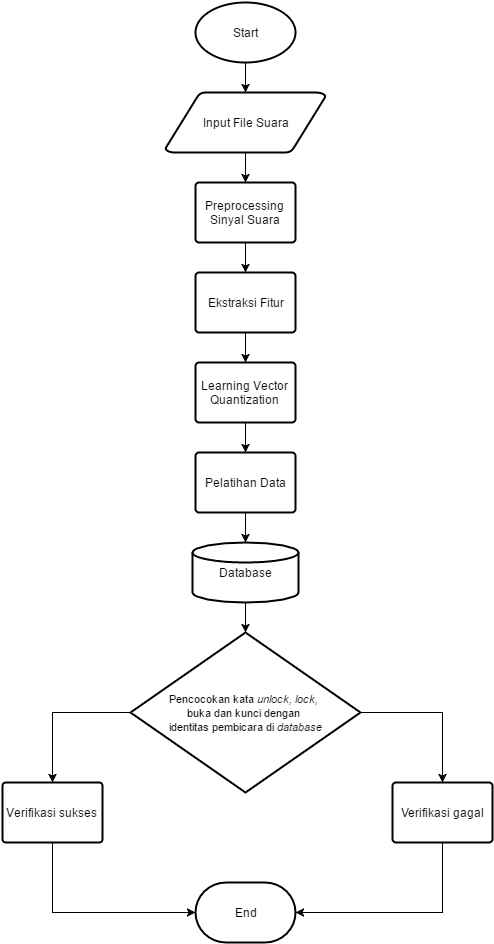

The diagram above was exported from draw.io. Its source (the exported page's mxGraphModel, read from the mxfile embedded in the PNG):
<mxGraphModel dx="880" dy="502" grid="1" gridSize="10" guides="1" tooltips="1" connect="1" arrows="1" fold="1" page="1" pageScale="1" pageWidth="826" pageHeight="1169" background="#ffffff" math="0">
  <root>
    <mxCell id="0" />
    <mxCell id="1" parent="0" />
    <mxCell id="3172eac336a94cf7-1" style="edgeStyle=orthogonalEdgeStyle;rounded=0;html=1;entryX=0.5;entryY=0;entryPerimeter=0;jettySize=auto;orthogonalLoop=1;" edge="1" source="3172eac336a94cf7-2" target="3172eac336a94cf7-4" parent="1">
      <mxGeometry x="413" y="100" as="geometry" />
    </mxCell>
    <mxCell id="3172eac336a94cf7-2" value="Start" style="strokeWidth=2;html=1;shape=mxgraph.flowchart.start_1;whiteSpace=wrap;" vertex="1" parent="1">
      <mxGeometry x="363" y="40" width="100" height="60" as="geometry" />
    </mxCell>
    <mxCell id="3172eac336a94cf7-3" style="edgeStyle=orthogonalEdgeStyle;rounded=0;html=1;entryX=0.5;entryY=0;entryPerimeter=0;jettySize=auto;orthogonalLoop=1;" edge="1" source="3172eac336a94cf7-4" target="3172eac336a94cf7-6" parent="1">
      <mxGeometry x="413" y="190" as="geometry" />
    </mxCell>
    <mxCell id="3172eac336a94cf7-4" value="Input File Suara" style="strokeWidth=2;html=1;shape=mxgraph.flowchart.data;whiteSpace=wrap;" vertex="1" parent="1">
      <mxGeometry x="333" y="130" width="160" height="60" as="geometry" />
    </mxCell>
    <mxCell id="3172eac336a94cf7-5" style="edgeStyle=orthogonalEdgeStyle;rounded=0;html=1;entryX=0.5;entryY=0;entryPerimeter=0;jettySize=auto;orthogonalLoop=1;" edge="1" source="3172eac336a94cf7-6" target="3172eac336a94cf7-8" parent="1">
      <mxGeometry x="413" y="280" as="geometry" />
    </mxCell>
    <mxCell id="3172eac336a94cf7-6" value="Preprocessing Sinyal Suara" style="strokeWidth=2;html=1;shape=mxgraph.flowchart.process;whiteSpace=wrap;" vertex="1" parent="1">
      <mxGeometry x="363" y="220" width="100" height="60" as="geometry" />
    </mxCell>
    <mxCell id="3172eac336a94cf7-7" style="edgeStyle=orthogonalEdgeStyle;rounded=0;html=1;entryX=0.5;entryY=0;entryPerimeter=0;jettySize=auto;orthogonalLoop=1;" edge="1" source="3172eac336a94cf7-8" parent="1">
      <mxGeometry x="413" y="370" as="geometry">
        <mxPoint x="413" y="400" as="targetPoint" />
      </mxGeometry>
    </mxCell>
    <mxCell id="3172eac336a94cf7-8" value="Ekstraksi Fitur" style="strokeWidth=2;html=1;shape=mxgraph.flowchart.process;whiteSpace=wrap;" vertex="1" parent="1">
      <mxGeometry x="363" y="310" width="100" height="60" as="geometry" />
    </mxCell>
    <mxCell id="3172eac336a94cf7-13" style="edgeStyle=orthogonalEdgeStyle;rounded=0;html=1;exitX=0.5;exitY=1;exitPerimeter=0;entryX=0.5;entryY=0;entryPerimeter=0;jettySize=auto;orthogonalLoop=1;" edge="1" parent="1" source="3172eac336a94cf7-10" target="3172eac336a94cf7-12">
      <mxGeometry relative="1" as="geometry" />
    </mxCell>
    <mxCell id="3172eac336a94cf7-10" value="Learning Vector Quantization" style="strokeWidth=2;html=1;shape=mxgraph.flowchart.process;whiteSpace=wrap;" vertex="1" parent="1">
      <mxGeometry x="363" y="400" width="100" height="60" as="geometry" />
    </mxCell>
    <mxCell id="3172eac336a94cf7-15" style="edgeStyle=orthogonalEdgeStyle;rounded=0;html=1;entryX=0.5;entryY=0;entryPerimeter=0;jettySize=auto;orthogonalLoop=1;" edge="1" parent="1" source="3172eac336a94cf7-12" target="3172eac336a94cf7-14">
      <mxGeometry relative="1" as="geometry" />
    </mxCell>
    <mxCell id="3172eac336a94cf7-12" value="Pelatihan Data" style="strokeWidth=2;html=1;shape=mxgraph.flowchart.process;whiteSpace=wrap;" vertex="1" parent="1">
      <mxGeometry x="363" y="490" width="100" height="60" as="geometry" />
    </mxCell>
    <mxCell id="3172eac336a94cf7-19" style="edgeStyle=orthogonalEdgeStyle;rounded=0;html=1;exitX=0.5;exitY=1;exitPerimeter=0;jettySize=auto;orthogonalLoop=1;" edge="1" parent="1" source="3172eac336a94cf7-14">
      <mxGeometry relative="1" as="geometry">
        <mxPoint x="413" y="670" as="targetPoint" />
      </mxGeometry>
    </mxCell>
    <mxCell id="3172eac336a94cf7-14" value="Database" style="strokeWidth=2;html=1;shape=mxgraph.flowchart.database;whiteSpace=wrap;" vertex="1" parent="1">
      <mxGeometry x="360" y="580" width="106" height="60" as="geometry" />
    </mxCell>
    <mxCell id="3172eac336a94cf7-20" value="End" style="strokeWidth=2;html=1;shape=mxgraph.flowchart.terminator;whiteSpace=wrap;" vertex="1" parent="1">
      <mxGeometry x="363" y="920" width="100" height="60" as="geometry" />
    </mxCell>
    <mxCell id="3172eac336a94cf7-27" style="edgeStyle=orthogonalEdgeStyle;rounded=0;html=1;entryX=0.5;entryY=0;entryPerimeter=0;jettySize=auto;orthogonalLoop=1;" edge="1" parent="1" source="3172eac336a94cf7-22" target="3172eac336a94cf7-25">
      <mxGeometry relative="1" as="geometry" />
    </mxCell>
    <mxCell id="3172eac336a94cf7-29" style="edgeStyle=orthogonalEdgeStyle;rounded=0;html=1;exitX=1;exitY=0.5;exitPerimeter=0;entryX=0.5;entryY=0;entryPerimeter=0;jettySize=auto;orthogonalLoop=1;" edge="1" parent="1" source="3172eac336a94cf7-22" target="3172eac336a94cf7-28">
      <mxGeometry relative="1" as="geometry" />
    </mxCell>
    <mxCell id="3172eac336a94cf7-22" value="&lt;font style=&quot;font-size: 11px&quot;&gt;Pencocokan kata &lt;i&gt;unlock, lock,&lt;/i&gt;&amp;nbsp;&lt;/font&gt;&lt;div&gt;&lt;font style=&quot;font-size: 11px&quot;&gt;buka dan kunci dengan&amp;nbsp;&lt;/font&gt;&lt;/div&gt;&lt;div&gt;&lt;font style=&quot;font-size: 11px&quot;&gt;identitas pembicara di &lt;i&gt;database&lt;/i&gt;&lt;/font&gt;&lt;/div&gt;" style="strokeWidth=2;html=1;shape=mxgraph.flowchart.decision;whiteSpace=wrap;" vertex="1" parent="1">
      <mxGeometry x="298" y="670" width="230" height="160" as="geometry" />
    </mxCell>
    <mxCell id="3172eac336a94cf7-30" style="rounded=0;html=1;entryX=0;entryY=0.5;entryPerimeter=0;jettySize=auto;orthogonalLoop=1;edgeStyle=orthogonalEdgeStyle;exitX=0.5;exitY=1;exitPerimeter=0;" edge="1" parent="1" source="3172eac336a94cf7-25" target="3172eac336a94cf7-20">
      <mxGeometry relative="1" as="geometry">
        <Array as="points">
          <mxPoint x="220" y="950" />
        </Array>
      </mxGeometry>
    </mxCell>
    <mxCell id="3172eac336a94cf7-25" value="Verifikasi sukses" style="strokeWidth=2;html=1;shape=mxgraph.flowchart.process;whiteSpace=wrap;" vertex="1" parent="1">
      <mxGeometry x="170" y="820" width="100" height="60" as="geometry" />
    </mxCell>
    <mxCell id="3172eac336a94cf7-31" style="edgeStyle=orthogonalEdgeStyle;rounded=0;html=1;entryX=1;entryY=0.5;entryPerimeter=0;jettySize=auto;orthogonalLoop=1;exitX=0.5;exitY=1;exitPerimeter=0;" edge="1" parent="1" source="3172eac336a94cf7-28" target="3172eac336a94cf7-20">
      <mxGeometry relative="1" as="geometry">
        <Array as="points">
          <mxPoint x="610" y="950" />
        </Array>
      </mxGeometry>
    </mxCell>
    <mxCell id="3172eac336a94cf7-28" value="Verifikasi gagal" style="strokeWidth=2;html=1;shape=mxgraph.flowchart.process;whiteSpace=wrap;" vertex="1" parent="1">
      <mxGeometry x="560" y="820" width="100" height="60" as="geometry" />
    </mxCell>
  </root>
</mxGraphModel>